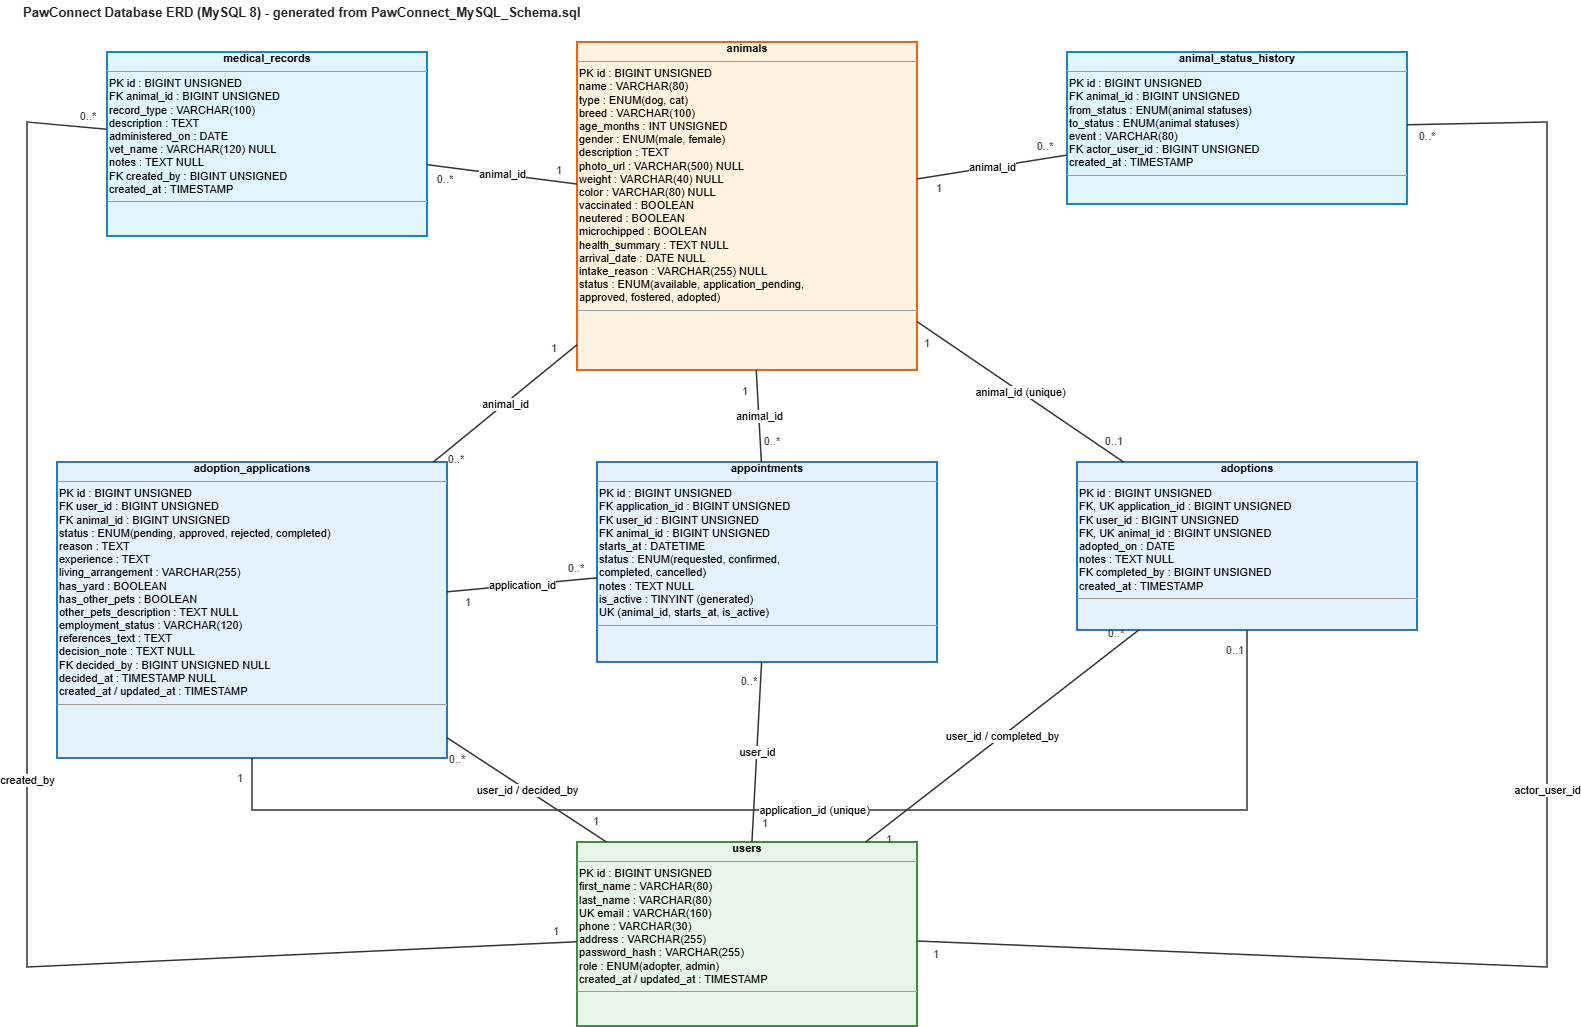

The diagram above was exported from draw.io. Its source (the exported page's mxGraphModel, read from the mxfile embedded in the PNG):
<mxGraphModel dx="1094" dy="664" grid="1" gridSize="10" guides="1" tooltips="1" connect="1" arrows="1" fold="1" page="1" pageScale="1" pageWidth="850" pageHeight="1100" math="0" shadow="0">
  <root>
    <mxCell id="0" />
    <mxCell id="1" parent="0" />
    <mxCell id="5_U4Cp5zasYN1zXHB16o-1" parent="1" style="text;html=1;whiteSpace=wrap;align=left;verticalAlign=middle;fontSize=13;fontColor=#222222;spacingLeft=4;spacingRight=4;" value="&lt;b&gt;PawConnect Database ERD (MySQL 8) - generated from PawConnect_MySQL_Schema.sql&lt;/b&gt;" vertex="1">
      <mxGeometry height="24" width="800" x="40" y="8" as="geometry" />
    </mxCell>
    <mxCell id="5_U4Cp5zasYN1zXHB16o-2" parent="1" style="verticalAlign=top;align=left;overflow=fill;fontSize=11;html=1;whiteSpace=wrap;fillColor=#FFF3E0;strokeColor=#E65100;strokeWidth=1.8;spacing=4;" value="&lt;p style=&quot;margin:0;text-align:center&quot;&gt;&lt;b&gt;animals&lt;/b&gt;&lt;/p&gt;&lt;hr size=&quot;1&quot;&gt;&lt;p style=&quot;margin:0;text-align:left;padding-left:2px&quot;&gt;PK  id : BIGINT UNSIGNED&lt;br&gt;name : VARCHAR(80)&lt;br&gt;type : ENUM(dog, cat)&lt;br&gt;breed : VARCHAR(100)&lt;br&gt;age_months : INT UNSIGNED&lt;br&gt;gender : ENUM(male, female)&lt;br&gt;description : TEXT&lt;br&gt;photo_url : VARCHAR(500) NULL&lt;br&gt;weight : VARCHAR(40) NULL&lt;br&gt;color : VARCHAR(80) NULL&lt;br&gt;vaccinated : BOOLEAN&lt;br&gt;neutered : BOOLEAN&lt;br&gt;microchipped : BOOLEAN&lt;br&gt;health_summary : TEXT NULL&lt;br&gt;arrival_date : DATE NULL&lt;br&gt;intake_reason : VARCHAR(255) NULL&lt;br&gt;status : ENUM(available, application_pending,&lt;br&gt;          approved, fostered, adopted)&lt;/p&gt;&lt;hr size=&quot;1&quot;&gt;&lt;p style=&quot;margin:0;text-align:left;padding-left:2px&quot;&gt;&lt;/p&gt;" vertex="1">
      <mxGeometry height="328" width="340" x="600" y="50" as="geometry" />
    </mxCell>
    <mxCell id="5_U4Cp5zasYN1zXHB16o-3" parent="1" style="verticalAlign=top;align=left;overflow=fill;fontSize=11;html=1;whiteSpace=wrap;fillColor=#E1F5FE;strokeColor=#0277BD;strokeWidth=1.8;spacing=4;" value="&lt;p style=&quot;margin:0;text-align:center&quot;&gt;&lt;b&gt;medical_records&lt;/b&gt;&lt;/p&gt;&lt;hr size=&quot;1&quot;&gt;&lt;p style=&quot;margin:0;text-align:left;padding-left:2px&quot;&gt;PK  id : BIGINT UNSIGNED&lt;br&gt;FK  animal_id : BIGINT UNSIGNED&lt;br&gt;record_type : VARCHAR(100)&lt;br&gt;description : TEXT&lt;br&gt;administered_on : DATE&lt;br&gt;vet_name : VARCHAR(120) NULL&lt;br&gt;notes : TEXT NULL&lt;br&gt;FK  created_by : BIGINT UNSIGNED&lt;br&gt;created_at : TIMESTAMP&lt;/p&gt;&lt;hr size=&quot;1&quot;&gt;&lt;p style=&quot;margin:0;text-align:left;padding-left:2px&quot;&gt;&lt;/p&gt;" vertex="1">
      <mxGeometry height="184" width="320" x="130" y="60" as="geometry" />
    </mxCell>
    <mxCell id="5_U4Cp5zasYN1zXHB16o-4" parent="1" style="verticalAlign=top;align=left;overflow=fill;fontSize=11;html=1;whiteSpace=wrap;fillColor=#E1F5FE;strokeColor=#0277BD;strokeWidth=1.8;spacing=4;" value="&lt;p style=&quot;margin:0;text-align:center&quot;&gt;&lt;b&gt;animal_status_history&lt;/b&gt;&lt;/p&gt;&lt;hr size=&quot;1&quot;&gt;&lt;p style=&quot;margin:0;text-align:left;padding-left:2px&quot;&gt;PK  id : BIGINT UNSIGNED&lt;br&gt;FK  animal_id : BIGINT UNSIGNED&lt;br&gt;from_status : ENUM(animal statuses)&lt;br&gt;to_status : ENUM(animal statuses)&lt;br&gt;event : VARCHAR(80)&lt;br&gt;FK  actor_user_id : BIGINT UNSIGNED&lt;br&gt;created_at : TIMESTAMP&lt;/p&gt;&lt;hr size=&quot;1&quot;&gt;&lt;p style=&quot;margin:0;text-align:left;padding-left:2px&quot;&gt;&lt;/p&gt;" vertex="1">
      <mxGeometry height="152" width="340" x="1090" y="60" as="geometry" />
    </mxCell>
    <mxCell id="5_U4Cp5zasYN1zXHB16o-5" parent="1" style="verticalAlign=top;align=left;overflow=fill;fontSize=11;html=1;whiteSpace=wrap;fillColor=#E3F2FD;strokeColor=#1565C0;strokeWidth=1.8;spacing=4;" value="&lt;p style=&quot;margin:0;text-align:center&quot;&gt;&lt;b&gt;adoption_applications&lt;/b&gt;&lt;/p&gt;&lt;hr size=&quot;1&quot;&gt;&lt;p style=&quot;margin:0;text-align:left;padding-left:2px&quot;&gt;PK  id : BIGINT UNSIGNED&lt;br&gt;FK  user_id : BIGINT UNSIGNED&lt;br&gt;FK  animal_id : BIGINT UNSIGNED&lt;br&gt;status : ENUM(pending, approved, rejected, completed)&lt;br&gt;reason : TEXT&lt;br&gt;experience : TEXT&lt;br&gt;living_arrangement : VARCHAR(255)&lt;br&gt;has_yard : BOOLEAN&lt;br&gt;has_other_pets : BOOLEAN&lt;br&gt;other_pets_description : TEXT NULL&lt;br&gt;employment_status : VARCHAR(120)&lt;br&gt;references_text : TEXT&lt;br&gt;decision_note : TEXT NULL&lt;br&gt;FK  decided_by : BIGINT UNSIGNED NULL&lt;br&gt;decided_at : TIMESTAMP NULL&lt;br&gt;created_at / updated_at : TIMESTAMP&lt;/p&gt;&lt;hr size=&quot;1&quot;&gt;&lt;p style=&quot;margin:0;text-align:left;padding-left:2px&quot;&gt;&lt;/p&gt;" vertex="1">
      <mxGeometry height="296" width="390" x="80" y="470" as="geometry" />
    </mxCell>
    <mxCell id="5_U4Cp5zasYN1zXHB16o-6" parent="1" style="verticalAlign=top;align=left;overflow=fill;fontSize=11;html=1;whiteSpace=wrap;fillColor=#E3F2FD;strokeColor=#1565C0;strokeWidth=1.8;spacing=4;" value="&lt;p style=&quot;margin:0;text-align:center&quot;&gt;&lt;b&gt;appointments&lt;/b&gt;&lt;/p&gt;&lt;hr size=&quot;1&quot;&gt;&lt;p style=&quot;margin:0;text-align:left;padding-left:2px&quot;&gt;PK  id : BIGINT UNSIGNED&lt;br&gt;FK  application_id : BIGINT UNSIGNED&lt;br&gt;FK  user_id : BIGINT UNSIGNED&lt;br&gt;FK  animal_id : BIGINT UNSIGNED&lt;br&gt;starts_at : DATETIME&lt;br&gt;status : ENUM(requested, confirmed,&lt;br&gt;          completed, cancelled)&lt;br&gt;notes : TEXT NULL&lt;br&gt;is_active : TINYINT (generated)&lt;br&gt;UK  (animal_id, starts_at, is_active)&lt;/p&gt;&lt;hr size=&quot;1&quot;&gt;&lt;p style=&quot;margin:0;text-align:left;padding-left:2px&quot;&gt;&lt;/p&gt;" vertex="1">
      <mxGeometry height="200" width="340" x="620" y="470" as="geometry" />
    </mxCell>
    <mxCell id="5_U4Cp5zasYN1zXHB16o-7" parent="1" style="verticalAlign=top;align=left;overflow=fill;fontSize=11;html=1;whiteSpace=wrap;fillColor=#E3F2FD;strokeColor=#1565C0;strokeWidth=1.8;spacing=4;" value="&lt;p style=&quot;margin:0;text-align:center&quot;&gt;&lt;b&gt;adoptions&lt;/b&gt;&lt;/p&gt;&lt;hr size=&quot;1&quot;&gt;&lt;p style=&quot;margin:0;text-align:left;padding-left:2px&quot;&gt;PK  id : BIGINT UNSIGNED&lt;br&gt;FK, UK  application_id : BIGINT UNSIGNED&lt;br&gt;FK  user_id : BIGINT UNSIGNED&lt;br&gt;FK, UK  animal_id : BIGINT UNSIGNED&lt;br&gt;adopted_on : DATE&lt;br&gt;notes : TEXT NULL&lt;br&gt;FK  completed_by : BIGINT UNSIGNED&lt;br&gt;created_at : TIMESTAMP&lt;/p&gt;&lt;hr size=&quot;1&quot;&gt;&lt;p style=&quot;margin:0;text-align:left;padding-left:2px&quot;&gt;&lt;/p&gt;" vertex="1">
      <mxGeometry height="168" width="340" x="1100" y="470" as="geometry" />
    </mxCell>
    <mxCell id="5_U4Cp5zasYN1zXHB16o-8" parent="1" style="verticalAlign=top;align=left;overflow=fill;fontSize=11;html=1;whiteSpace=wrap;fillColor=#E8F5E9;strokeColor=#2E7D32;strokeWidth=1.8;spacing=4;" value="&lt;p style=&quot;margin:0;text-align:center&quot;&gt;&lt;b&gt;users&lt;/b&gt;&lt;/p&gt;&lt;hr size=&quot;1&quot;&gt;&lt;p style=&quot;margin:0;text-align:left;padding-left:2px&quot;&gt;PK  id : BIGINT UNSIGNED&lt;br&gt;first_name : VARCHAR(80)&lt;br&gt;last_name : VARCHAR(80)&lt;br&gt;UK  email : VARCHAR(160)&lt;br&gt;phone : VARCHAR(30)&lt;br&gt;address : VARCHAR(255)&lt;br&gt;password_hash : VARCHAR(255)&lt;br&gt;role : ENUM(adopter, admin)&lt;br&gt;created_at / updated_at : TIMESTAMP&lt;/p&gt;&lt;hr size=&quot;1&quot;&gt;&lt;p style=&quot;margin:0;text-align:left;padding-left:2px&quot;&gt;&lt;/p&gt;" vertex="1">
      <mxGeometry height="184" width="340" x="600" y="850" as="geometry" />
    </mxCell>
    <mxCell id="5_U4Cp5zasYN1zXHB16o-9" parent="1" style="text;html=1;whiteSpace=wrap;align=center;verticalAlign=middle;fontSize=11;fontColor=#444444;spacingLeft=4;spacingRight=4;" value="1" vertex="1">
      <mxGeometry height="16" width="32" x="565.7020106663563" y="169.57848629906212" as="geometry" />
    </mxCell>
    <mxCell id="5_U4Cp5zasYN1zXHB16o-10" parent="1" style="text;html=1;whiteSpace=wrap;align=center;verticalAlign=middle;fontSize=11;fontColor=#444444;spacingLeft=4;spacingRight=4;" value="0..*" vertex="1">
      <mxGeometry height="16" width="32" x="452.29798933364367" y="179.1298470342712" as="geometry" />
    </mxCell>
    <mxCell id="5_U4Cp5zasYN1zXHB16o-11" parent="1" style="text;html=1;whiteSpace=wrap;align=center;verticalAlign=middle;fontSize=11;fontColor=#444444;spacingLeft=4;spacingRight=4;" value="1" vertex="1">
      <mxGeometry height="16" width="32" x="945.6377745233291" y="187.6454806090101" as="geometry" />
    </mxCell>
    <mxCell id="5_U4Cp5zasYN1zXHB16o-12" parent="1" style="text;html=1;whiteSpace=wrap;align=center;verticalAlign=middle;fontSize=11;fontColor=#444444;spacingLeft=4;spacingRight=4;" value="0..*" vertex="1">
      <mxGeometry height="16" width="32" x="1052.362225476671" y="146.3545193909899" as="geometry" />
    </mxCell>
    <mxCell id="5_U4Cp5zasYN1zXHB16o-13" parent="1" style="text;html=1;whiteSpace=wrap;align=center;verticalAlign=middle;fontSize=11;fontColor=#444444;spacingLeft=4;spacingRight=4;" value="1" vertex="1">
      <mxGeometry height="16" width="32" x="560.9179265132891" y="348.09678565482227" as="geometry" />
    </mxCell>
    <mxCell id="5_U4Cp5zasYN1zXHB16o-14" parent="1" style="text;html=1;whiteSpace=wrap;align=center;verticalAlign=middle;fontSize=11;fontColor=#444444;spacingLeft=4;spacingRight=4;" value="0..*" vertex="1">
      <mxGeometry height="16" width="32" x="463.41870715007724" y="458.65068909265244" as="geometry" />
    </mxCell>
    <mxCell id="5_U4Cp5zasYN1zXHB16o-15" parent="1" style="text;html=1;whiteSpace=wrap;align=center;verticalAlign=middle;fontSize=11;fontColor=#444444;spacingLeft=4;spacingRight=4;" value="1" vertex="1">
      <mxGeometry height="16" width="32" x="752.3542020044976" y="390.64160878149636" as="geometry" />
    </mxCell>
    <mxCell id="5_U4Cp5zasYN1zXHB16o-16" parent="1" style="text;html=1;whiteSpace=wrap;align=center;verticalAlign=middle;fontSize=11;fontColor=#444444;spacingLeft=4;spacingRight=4;" value="0..*" vertex="1">
      <mxGeometry height="16" width="32" x="779.24130361348" y="441.35839121850364" as="geometry" />
    </mxCell>
    <mxCell id="5_U4Cp5zasYN1zXHB16o-17" parent="1" style="text;html=1;whiteSpace=wrap;align=center;verticalAlign=middle;fontSize=11;fontColor=#444444;spacingLeft=4;spacingRight=4;" value="1" vertex="1">
      <mxGeometry height="16" width="32" x="933.7908097845033" y="342.76931845298" as="geometry" />
    </mxCell>
    <mxCell id="5_U4Cp5zasYN1zXHB16o-18" parent="1" style="text;html=1;whiteSpace=wrap;align=center;verticalAlign=middle;fontSize=11;fontColor=#444444;spacingLeft=4;spacingRight=4;" value="0..1" vertex="1">
      <mxGeometry height="16" width="32" x="1120.679778450791" y="440.83068154702005" as="geometry" />
    </mxCell>
    <mxCell id="5_U4Cp5zasYN1zXHB16o-19" parent="1" style="text;html=1;whiteSpace=wrap;align=center;verticalAlign=middle;fontSize=11;fontColor=#444444;spacingLeft=4;spacingRight=4;" value="1" vertex="1">
      <mxGeometry height="16" width="32" x="475.0273123423722" y="601.917424626058" as="geometry" />
    </mxCell>
    <mxCell id="5_U4Cp5zasYN1zXHB16o-20" parent="1" style="text;html=1;whiteSpace=wrap;align=center;verticalAlign=middle;fontSize=11;fontColor=#444444;spacingLeft=4;spacingRight=4;" value="0..*" vertex="1">
      <mxGeometry height="16" width="32" x="582.9726876576278" y="567.7524782865632" as="geometry" />
    </mxCell>
    <mxCell id="5_U4Cp5zasYN1zXHB16o-21" parent="1" style="text;html=1;whiteSpace=wrap;align=center;verticalAlign=middle;fontSize=11;fontColor=#444444;spacingLeft=4;spacingRight=4;" value="1" vertex="1">
      <mxGeometry height="16" width="32" x="247" y="778" as="geometry" />
    </mxCell>
    <mxCell id="5_U4Cp5zasYN1zXHB16o-22" parent="1" style="text;html=1;whiteSpace=wrap;align=center;verticalAlign=middle;fontSize=11;fontColor=#444444;spacingLeft=4;spacingRight=4;" value="0..1" vertex="1">
      <mxGeometry height="16" width="32" x="1242" y="650" as="geometry" />
    </mxCell>
    <mxCell id="5_U4Cp5zasYN1zXHB16o-23" parent="1" style="text;html=1;whiteSpace=wrap;align=center;verticalAlign=middle;fontSize=11;fontColor=#444444;spacingLeft=4;spacingRight=4;" value="1" vertex="1">
      <mxGeometry height="16" width="32" x="603.282324202893" y="821.0063983033818" as="geometry" />
    </mxCell>
    <mxCell id="5_U4Cp5zasYN1zXHB16o-24" parent="1" style="text;html=1;whiteSpace=wrap;align=center;verticalAlign=middle;fontSize=11;fontColor=#444444;spacingLeft=4;spacingRight=4;" value="0..*" vertex="1">
      <mxGeometry height="16" width="32" x="464.1621202415514" y="758.6299653329818" as="geometry" />
    </mxCell>
    <mxCell id="5_U4Cp5zasYN1zXHB16o-25" parent="1" style="text;html=1;whiteSpace=wrap;align=center;verticalAlign=middle;fontSize=11;fontColor=#444444;spacingLeft=4;spacingRight=4;" value="1" vertex="1">
      <mxGeometry height="16" width="32" x="772.0026491627644" y="822.6730734485818" as="geometry" />
    </mxCell>
    <mxCell id="5_U4Cp5zasYN1zXHB16o-26" parent="1" style="text;html=1;whiteSpace=wrap;align=center;verticalAlign=middle;fontSize=11;fontColor=#444444;spacingLeft=4;spacingRight=4;" value="0..*" vertex="1">
      <mxGeometry height="16" width="32" x="755.5672433103539" y="681.3269265514182" as="geometry" />
    </mxCell>
    <mxCell id="5_U4Cp5zasYN1zXHB16o-27" parent="1" style="text;html=1;whiteSpace=wrap;align=center;verticalAlign=middle;fontSize=11;fontColor=#444444;spacingLeft=4;spacingRight=4;" value="1" vertex="1">
      <mxGeometry height="16" width="32" x="895.7141300232868" y="839.2190860380355" as="geometry" />
    </mxCell>
    <mxCell id="5_U4Cp5zasYN1zXHB16o-28" parent="1" style="text;html=1;whiteSpace=wrap;align=center;verticalAlign=middle;fontSize=11;fontColor=#444444;spacingLeft=4;spacingRight=4;" value="0..*" vertex="1">
      <mxGeometry height="16" width="32" x="1122.5951483272286" y="632.7809139619645" as="geometry" />
    </mxCell>
    <mxCell id="5_U4Cp5zasYN1zXHB16o-29" parent="1" style="text;html=1;whiteSpace=wrap;align=center;verticalAlign=middle;fontSize=11;fontColor=#444444;spacingLeft=4;spacingRight=4;" value="1" vertex="1">
      <mxGeometry height="16" width="32" x="563.4715506877967" y="930.7199563725748" as="geometry" />
    </mxCell>
    <mxCell id="5_U4Cp5zasYN1zXHB16o-30" parent="1" style="text;html=1;whiteSpace=wrap;align=center;verticalAlign=middle;fontSize=11;fontColor=#444444;spacingLeft=4;spacingRight=4;" value="0..*" vertex="1">
      <mxGeometry height="16" width="32" x="95.17890930375681" y="115.55775548687667" as="geometry" />
    </mxCell>
    <mxCell id="5_U4Cp5zasYN1zXHB16o-31" parent="1" style="text;html=1;whiteSpace=wrap;align=center;verticalAlign=middle;fontSize=11;fontColor=#444444;spacingLeft=4;spacingRight=4;" value="1" vertex="1">
      <mxGeometry height="16" width="32" x="943.4884266591537" y="953.8266026354088" as="geometry" />
    </mxCell>
    <mxCell id="5_U4Cp5zasYN1zXHB16o-32" parent="1" style="text;html=1;whiteSpace=wrap;align=center;verticalAlign=middle;fontSize=11;fontColor=#444444;spacingLeft=4;spacingRight=4;" value="0..*" vertex="1">
      <mxGeometry height="16" width="32" x="1434.2284695280139" y="136.32040610252608" as="geometry" />
    </mxCell>
    <mxCell id="5_U4Cp5zasYN1zXHB16o-33" edge="1" parent="1" source="5_U4Cp5zasYN1zXHB16o-2" style="edgeStyle=none;html=1;rounded=0;endArrow=none;endFill=0;startArrow=none;startFill=0;endSize=10;startSize=12;strokeColor=#333333;strokeWidth=1.5;fontSize=11;labelBackgroundColor=#ffffff;" target="5_U4Cp5zasYN1zXHB16o-3" value="animal_id">
      <mxGeometry relative="1" as="geometry" />
    </mxCell>
    <mxCell id="5_U4Cp5zasYN1zXHB16o-34" edge="1" parent="1" source="5_U4Cp5zasYN1zXHB16o-2" style="edgeStyle=none;html=1;rounded=0;endArrow=none;endFill=0;startArrow=none;startFill=0;endSize=10;startSize=12;strokeColor=#333333;strokeWidth=1.5;fontSize=11;labelBackgroundColor=#ffffff;" target="5_U4Cp5zasYN1zXHB16o-4" value="animal_id">
      <mxGeometry relative="1" as="geometry" />
    </mxCell>
    <mxCell id="5_U4Cp5zasYN1zXHB16o-35" edge="1" parent="1" source="5_U4Cp5zasYN1zXHB16o-2" style="edgeStyle=none;html=1;rounded=0;endArrow=none;endFill=0;startArrow=none;startFill=0;endSize=10;startSize=12;strokeColor=#333333;strokeWidth=1.5;fontSize=11;labelBackgroundColor=#ffffff;" target="5_U4Cp5zasYN1zXHB16o-5" value="animal_id">
      <mxGeometry relative="1" as="geometry" />
    </mxCell>
    <mxCell id="5_U4Cp5zasYN1zXHB16o-36" edge="1" parent="1" source="5_U4Cp5zasYN1zXHB16o-2" style="edgeStyle=none;html=1;rounded=0;endArrow=none;endFill=0;startArrow=none;startFill=0;endSize=10;startSize=12;strokeColor=#333333;strokeWidth=1.5;fontSize=11;labelBackgroundColor=#ffffff;" target="5_U4Cp5zasYN1zXHB16o-6" value="animal_id">
      <mxGeometry relative="1" as="geometry" />
    </mxCell>
    <mxCell id="5_U4Cp5zasYN1zXHB16o-37" edge="1" parent="1" source="5_U4Cp5zasYN1zXHB16o-2" style="edgeStyle=none;html=1;rounded=0;endArrow=none;endFill=0;startArrow=none;startFill=0;endSize=10;startSize=12;strokeColor=#333333;strokeWidth=1.5;fontSize=11;labelBackgroundColor=#ffffff;" target="5_U4Cp5zasYN1zXHB16o-7" value="animal_id (unique)">
      <mxGeometry relative="1" as="geometry" />
    </mxCell>
    <mxCell id="5_U4Cp5zasYN1zXHB16o-38" edge="1" parent="1" source="5_U4Cp5zasYN1zXHB16o-5" style="edgeStyle=none;html=1;rounded=0;endArrow=none;endFill=0;startArrow=none;startFill=0;endSize=10;startSize=12;strokeColor=#333333;strokeWidth=1.5;fontSize=11;labelBackgroundColor=#ffffff;" target="5_U4Cp5zasYN1zXHB16o-6" value="application_id">
      <mxGeometry relative="1" as="geometry" />
    </mxCell>
    <mxCell id="5_U4Cp5zasYN1zXHB16o-39" edge="1" parent="1" source="5_U4Cp5zasYN1zXHB16o-5" style="edgeStyle=none;html=1;rounded=0;endArrow=none;endFill=0;startArrow=none;startFill=0;endSize=10;startSize=12;strokeColor=#333333;strokeWidth=1.5;fontSize=11;labelBackgroundColor=#ffffff;" target="5_U4Cp5zasYN1zXHB16o-7" value="application_id (unique)">
      <mxGeometry relative="1" as="geometry">
        <Array as="points">
          <mxPoint x="275" y="818" />
          <mxPoint x="1270" y="818" />
        </Array>
      </mxGeometry>
    </mxCell>
    <mxCell id="5_U4Cp5zasYN1zXHB16o-40" edge="1" parent="1" source="5_U4Cp5zasYN1zXHB16o-8" style="edgeStyle=none;html=1;rounded=0;endArrow=none;endFill=0;startArrow=none;startFill=0;endSize=10;startSize=12;strokeColor=#333333;strokeWidth=1.5;fontSize=11;labelBackgroundColor=#ffffff;" target="5_U4Cp5zasYN1zXHB16o-5" value="user_id / decided_by">
      <mxGeometry relative="1" as="geometry" />
    </mxCell>
    <mxCell id="5_U4Cp5zasYN1zXHB16o-41" edge="1" parent="1" source="5_U4Cp5zasYN1zXHB16o-8" style="edgeStyle=none;html=1;rounded=0;endArrow=none;endFill=0;startArrow=none;startFill=0;endSize=10;startSize=12;strokeColor=#333333;strokeWidth=1.5;fontSize=11;labelBackgroundColor=#ffffff;" target="5_U4Cp5zasYN1zXHB16o-6" value="user_id">
      <mxGeometry relative="1" as="geometry" />
    </mxCell>
    <mxCell id="5_U4Cp5zasYN1zXHB16o-42" edge="1" parent="1" source="5_U4Cp5zasYN1zXHB16o-8" style="edgeStyle=none;html=1;rounded=0;endArrow=none;endFill=0;startArrow=none;startFill=0;endSize=10;startSize=12;strokeColor=#333333;strokeWidth=1.5;fontSize=11;labelBackgroundColor=#ffffff;" target="5_U4Cp5zasYN1zXHB16o-7" value="user_id / completed_by">
      <mxGeometry relative="1" as="geometry" />
    </mxCell>
    <mxCell id="5_U4Cp5zasYN1zXHB16o-43" edge="1" parent="1" source="5_U4Cp5zasYN1zXHB16o-8" style="edgeStyle=none;html=1;rounded=0;endArrow=none;endFill=0;startArrow=none;startFill=0;endSize=10;startSize=12;strokeColor=#333333;strokeWidth=1.5;fontSize=11;labelBackgroundColor=#ffffff;" target="5_U4Cp5zasYN1zXHB16o-3" value="created_by">
      <mxGeometry relative="1" as="geometry">
        <Array as="points">
          <mxPoint x="50" y="975" />
          <mxPoint x="50" y="130" />
        </Array>
      </mxGeometry>
    </mxCell>
    <mxCell id="5_U4Cp5zasYN1zXHB16o-44" edge="1" parent="1" source="5_U4Cp5zasYN1zXHB16o-8" style="edgeStyle=none;html=1;rounded=0;endArrow=none;endFill=0;startArrow=none;startFill=0;endSize=10;startSize=12;strokeColor=#333333;strokeWidth=1.5;fontSize=11;labelBackgroundColor=#ffffff;" target="5_U4Cp5zasYN1zXHB16o-4" value="actor_user_id">
      <mxGeometry relative="1" as="geometry">
        <Array as="points">
          <mxPoint x="1570" y="975" />
          <mxPoint x="1570" y="130" />
        </Array>
      </mxGeometry>
    </mxCell>
  </root>
</mxGraphModel>